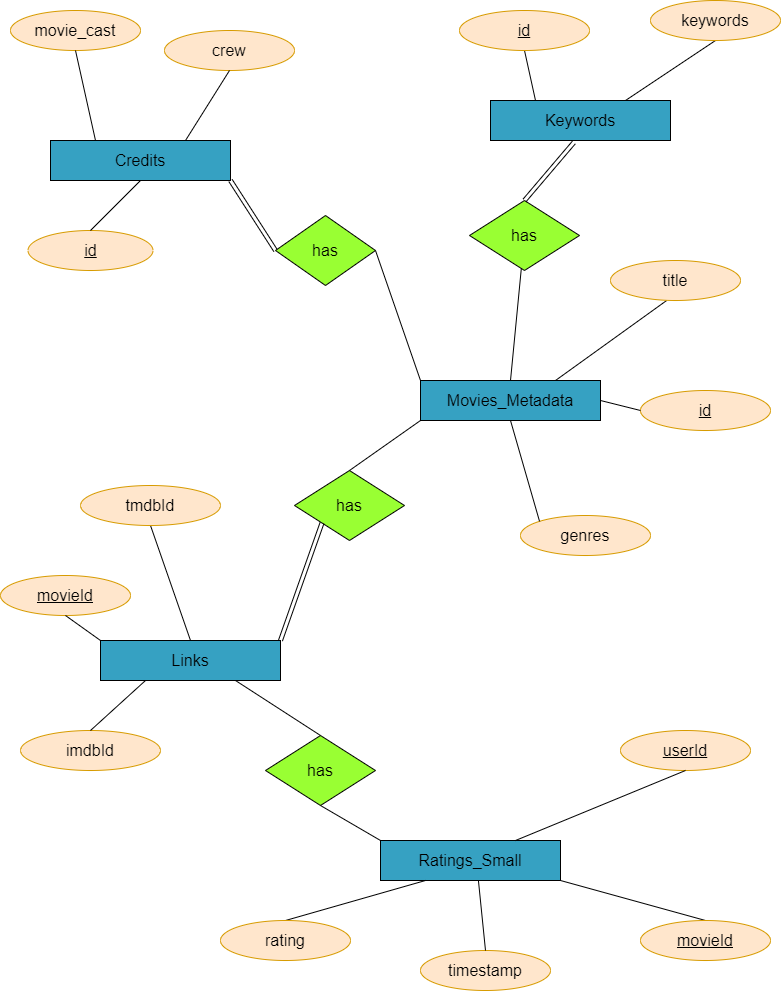

The diagram above was exported from draw.io. Its source (the exported page's mxGraphModel, read from the mxfile embedded in the PNG):
<mxGraphModel dx="1422" dy="745" grid="1" gridSize="10" guides="1" tooltips="1" connect="1" arrows="1" fold="1" page="1" pageScale="1" pageWidth="827" pageHeight="1169" background="#FFFFFF" math="0" shadow="0">
  <root>
    <mxCell id="WIyWlLk6GJQsqaUBKTNV-0" />
    <mxCell id="WIyWlLk6GJQsqaUBKTNV-1" parent="WIyWlLk6GJQsqaUBKTNV-0" />
    <mxCell id="HGCbe8HTjym1AW9IGToO-10" value="&lt;font style=&quot;font-size: 16px&quot;&gt;Ratings_Small&lt;/font&gt;" style="whiteSpace=wrap;html=1;align=center;fillColor=#36A1C2;" parent="WIyWlLk6GJQsqaUBKTNV-1" vertex="1">
      <mxGeometry x="390" y="870" width="180" height="40" as="geometry" />
    </mxCell>
    <mxCell id="HGCbe8HTjym1AW9IGToO-12" value="&lt;font style=&quot;font-size: 16px&quot;&gt;Credits&lt;/font&gt;" style="whiteSpace=wrap;html=1;align=center;fillColor=#36A1C2;" parent="WIyWlLk6GJQsqaUBKTNV-1" vertex="1">
      <mxGeometry x="60" y="170" width="180" height="40" as="geometry" />
    </mxCell>
    <mxCell id="HGCbe8HTjym1AW9IGToO-13" value="&lt;span style=&quot;font-size: 16px&quot;&gt;Keywords&lt;/span&gt;" style="whiteSpace=wrap;html=1;align=center;strokeWidth=1;fillColor=#36A1C2;" parent="WIyWlLk6GJQsqaUBKTNV-1" vertex="1">
      <mxGeometry x="500" y="130" width="180" height="40" as="geometry" />
    </mxCell>
    <mxCell id="HGCbe8HTjym1AW9IGToO-16" value="&lt;span style=&quot;font-size: 16px&quot;&gt;Movies_Metadata&lt;/span&gt;" style="whiteSpace=wrap;html=1;align=center;fillColor=#36A1C2;" parent="WIyWlLk6GJQsqaUBKTNV-1" vertex="1">
      <mxGeometry x="430" y="410" width="180" height="40" as="geometry" />
    </mxCell>
    <mxCell id="HGCbe8HTjym1AW9IGToO-39" value="" style="endArrow=none;html=1;rounded=0;exitX=0.5;exitY=1;exitDx=0;exitDy=0;entryX=0.25;entryY=0;entryDx=0;entryDy=0;" parent="WIyWlLk6GJQsqaUBKTNV-1" source="4NN1-lXyaSP8qDTmeFES-3" target="HGCbe8HTjym1AW9IGToO-13" edge="1">
      <mxGeometry relative="1" as="geometry">
        <mxPoint x="565" y="100" as="sourcePoint" />
        <mxPoint x="490" y="340" as="targetPoint" />
      </mxGeometry>
    </mxCell>
    <mxCell id="HGCbe8HTjym1AW9IGToO-41" value="" style="endArrow=none;html=1;rounded=0;entryX=0.5;entryY=1;entryDx=0;entryDy=0;exitX=0.75;exitY=0;exitDx=0;exitDy=0;" parent="WIyWlLk6GJQsqaUBKTNV-1" source="HGCbe8HTjym1AW9IGToO-13" target="HGCbe8HTjym1AW9IGToO-54" edge="1">
      <mxGeometry relative="1" as="geometry">
        <mxPoint x="330" y="340" as="sourcePoint" />
        <mxPoint x="735" y="100" as="targetPoint" />
      </mxGeometry>
    </mxCell>
    <mxCell id="HGCbe8HTjym1AW9IGToO-42" value="&lt;font style=&quot;font-size: 16px&quot;&gt;id&lt;/font&gt;" style="ellipse;whiteSpace=wrap;html=1;align=center;fontStyle=4;fillColor=#ffe6cc;strokeColor=#d79b00;" parent="WIyWlLk6GJQsqaUBKTNV-1" vertex="1">
      <mxGeometry x="650" y="420" width="130" height="40" as="geometry" />
    </mxCell>
    <mxCell id="HGCbe8HTjym1AW9IGToO-43" value="" style="endArrow=none;html=1;rounded=0;entryX=0.432;entryY=1;entryDx=0;entryDy=0;exitX=0.75;exitY=0;exitDx=0;exitDy=0;entryPerimeter=0;" parent="WIyWlLk6GJQsqaUBKTNV-1" source="HGCbe8HTjym1AW9IGToO-16" target="HGCbe8HTjym1AW9IGToO-44" edge="1">
      <mxGeometry relative="1" as="geometry">
        <mxPoint x="330" y="340" as="sourcePoint" />
        <mxPoint x="490" y="340" as="targetPoint" />
      </mxGeometry>
    </mxCell>
    <mxCell id="HGCbe8HTjym1AW9IGToO-44" value="&lt;font style=&quot;font-size: 16px&quot;&gt;title&lt;/font&gt;" style="ellipse;whiteSpace=wrap;html=1;align=center;strokeWidth=1;fillColor=#ffe6cc;strokeColor=#d79b00;" parent="WIyWlLk6GJQsqaUBKTNV-1" vertex="1">
      <mxGeometry x="620" y="290" width="130" height="40" as="geometry" />
    </mxCell>
    <mxCell id="HGCbe8HTjym1AW9IGToO-45" value="" style="endArrow=none;html=1;rounded=0;exitX=0;exitY=0.5;exitDx=0;exitDy=0;entryX=1;entryY=0.5;entryDx=0;entryDy=0;" parent="WIyWlLk6GJQsqaUBKTNV-1" source="HGCbe8HTjym1AW9IGToO-42" target="HGCbe8HTjym1AW9IGToO-16" edge="1">
      <mxGeometry relative="1" as="geometry">
        <mxPoint x="330" y="440" as="sourcePoint" />
        <mxPoint x="490" y="440" as="targetPoint" />
      </mxGeometry>
    </mxCell>
    <mxCell id="HGCbe8HTjym1AW9IGToO-50" value="&lt;font style=&quot;font-size: 16px&quot;&gt;genres&lt;/font&gt;" style="ellipse;whiteSpace=wrap;html=1;align=center;strokeWidth=1;fillColor=#ffe6cc;strokeColor=#d79b00;" parent="WIyWlLk6GJQsqaUBKTNV-1" vertex="1">
      <mxGeometry x="530" y="545" width="130" height="40" as="geometry" />
    </mxCell>
    <mxCell id="HGCbe8HTjym1AW9IGToO-51" value="" style="endArrow=none;html=1;rounded=0;entryX=0;entryY=0;entryDx=0;entryDy=0;exitX=0.5;exitY=1;exitDx=0;exitDy=0;" parent="WIyWlLk6GJQsqaUBKTNV-1" source="HGCbe8HTjym1AW9IGToO-16" target="HGCbe8HTjym1AW9IGToO-50" edge="1">
      <mxGeometry relative="1" as="geometry">
        <mxPoint x="540" y="480" as="sourcePoint" />
        <mxPoint x="690" y="570" as="targetPoint" />
      </mxGeometry>
    </mxCell>
    <mxCell id="HGCbe8HTjym1AW9IGToO-52" value="&lt;font style=&quot;font-size: 16px&quot;&gt;crew&lt;/font&gt;" style="ellipse;whiteSpace=wrap;html=1;align=center;strokeWidth=1;fillColor=#ffe6cc;strokeColor=#d79b00;" parent="WIyWlLk6GJQsqaUBKTNV-1" vertex="1">
      <mxGeometry x="174" y="60" width="130" height="40" as="geometry" />
    </mxCell>
    <mxCell id="HGCbe8HTjym1AW9IGToO-53" value="" style="endArrow=none;html=1;rounded=0;exitX=0.5;exitY=1;exitDx=0;exitDy=0;entryX=0.75;entryY=0;entryDx=0;entryDy=0;" parent="WIyWlLk6GJQsqaUBKTNV-1" source="HGCbe8HTjym1AW9IGToO-52" target="HGCbe8HTjym1AW9IGToO-12" edge="1">
      <mxGeometry relative="1" as="geometry">
        <mxPoint x="330" y="440" as="sourcePoint" />
        <mxPoint x="490" y="440" as="targetPoint" />
      </mxGeometry>
    </mxCell>
    <mxCell id="HGCbe8HTjym1AW9IGToO-54" value="&lt;font style=&quot;font-size: 16px&quot;&gt;keywords&lt;/font&gt;" style="ellipse;whiteSpace=wrap;html=1;align=center;strokeWidth=1;fillColor=#ffe6cc;strokeColor=#d79b00;" parent="WIyWlLk6GJQsqaUBKTNV-1" vertex="1">
      <mxGeometry x="660" y="30" width="130" height="40" as="geometry" />
    </mxCell>
    <mxCell id="HGCbe8HTjym1AW9IGToO-55" value="&lt;font style=&quot;font-size: 16px&quot;&gt;id&lt;/font&gt;" style="ellipse;whiteSpace=wrap;html=1;align=center;fontStyle=4;strokeWidth=1;fillColor=#ffe6cc;strokeColor=#d79b00;" parent="WIyWlLk6GJQsqaUBKTNV-1" vertex="1">
      <mxGeometry x="37.5" y="260" width="125" height="40" as="geometry" />
    </mxCell>
    <mxCell id="HGCbe8HTjym1AW9IGToO-56" value="" style="endArrow=none;html=1;rounded=0;exitX=0.5;exitY=0;exitDx=0;exitDy=0;entryX=0.5;entryY=1;entryDx=0;entryDy=0;" parent="WIyWlLk6GJQsqaUBKTNV-1" source="HGCbe8HTjym1AW9IGToO-55" target="HGCbe8HTjym1AW9IGToO-12" edge="1">
      <mxGeometry relative="1" as="geometry">
        <mxPoint x="330" y="440" as="sourcePoint" />
        <mxPoint x="490" y="440" as="targetPoint" />
      </mxGeometry>
    </mxCell>
    <mxCell id="HGCbe8HTjym1AW9IGToO-57" value="&lt;font style=&quot;font-size: 16px&quot;&gt;movieId&lt;/font&gt;" style="ellipse;whiteSpace=wrap;html=1;align=center;fontStyle=4;strokeWidth=1;fillColor=#ffe6cc;strokeColor=#d79b00;" parent="WIyWlLk6GJQsqaUBKTNV-1" vertex="1">
      <mxGeometry x="10" y="605" width="130" height="40" as="geometry" />
    </mxCell>
    <mxCell id="HGCbe8HTjym1AW9IGToO-58" value="" style="endArrow=none;html=1;rounded=0;exitX=0.5;exitY=1;exitDx=0;exitDy=0;entryX=0;entryY=0;entryDx=0;entryDy=0;" parent="WIyWlLk6GJQsqaUBKTNV-1" source="HGCbe8HTjym1AW9IGToO-57" target="4NN1-lXyaSP8qDTmeFES-0" edge="1">
      <mxGeometry relative="1" as="geometry">
        <mxPoint x="330" y="440" as="sourcePoint" />
        <mxPoint x="140" y="600" as="targetPoint" />
      </mxGeometry>
    </mxCell>
    <mxCell id="HGCbe8HTjym1AW9IGToO-60" value="" style="endArrow=none;html=1;rounded=0;exitX=0.5;exitY=1;exitDx=0;exitDy=0;entryX=0.5;entryY=0;entryDx=0;entryDy=0;" parent="WIyWlLk6GJQsqaUBKTNV-1" source="4NN1-lXyaSP8qDTmeFES-5" target="4NN1-lXyaSP8qDTmeFES-0" edge="1">
      <mxGeometry relative="1" as="geometry">
        <mxPoint x="170" y="580" as="sourcePoint" />
        <mxPoint x="180" y="600" as="targetPoint" />
      </mxGeometry>
    </mxCell>
    <mxCell id="HGCbe8HTjym1AW9IGToO-69" value="&lt;font style=&quot;font-size: 16px&quot;&gt;imdbId&lt;/font&gt;" style="ellipse;whiteSpace=wrap;html=1;align=center;strokeWidth=1;fillColor=#ffe6cc;strokeColor=#d79b00;" parent="WIyWlLk6GJQsqaUBKTNV-1" vertex="1">
      <mxGeometry x="30" y="760" width="140" height="40" as="geometry" />
    </mxCell>
    <mxCell id="HGCbe8HTjym1AW9IGToO-73" value="" style="endArrow=none;html=1;rounded=0;exitX=1;exitY=1;exitDx=0;exitDy=0;entryX=0.5;entryY=0;entryDx=0;entryDy=0;" parent="WIyWlLk6GJQsqaUBKTNV-1" source="HGCbe8HTjym1AW9IGToO-10" target="4NN1-lXyaSP8qDTmeFES-6" edge="1">
      <mxGeometry relative="1" as="geometry">
        <mxPoint x="740" y="800" as="sourcePoint" />
        <mxPoint x="725" y="980" as="targetPoint" />
      </mxGeometry>
    </mxCell>
    <mxCell id="HGCbe8HTjym1AW9IGToO-74" value="&lt;font style=&quot;font-size: 16px&quot;&gt;timestamp&lt;/font&gt;" style="ellipse;whiteSpace=wrap;html=1;align=center;strokeWidth=1;fillColor=#ffe6cc;strokeColor=#d79b00;" parent="WIyWlLk6GJQsqaUBKTNV-1" vertex="1">
      <mxGeometry x="430" y="980" width="130" height="40" as="geometry" />
    </mxCell>
    <mxCell id="HGCbe8HTjym1AW9IGToO-75" value="" style="endArrow=none;html=1;rounded=0;exitX=0.5;exitY=0;exitDx=0;exitDy=0;entryX=0.544;entryY=1;entryDx=0;entryDy=0;entryPerimeter=0;" parent="WIyWlLk6GJQsqaUBKTNV-1" source="HGCbe8HTjym1AW9IGToO-74" target="HGCbe8HTjym1AW9IGToO-10" edge="1">
      <mxGeometry relative="1" as="geometry">
        <mxPoint x="330" y="740" as="sourcePoint" />
        <mxPoint x="670" y="800" as="targetPoint" />
      </mxGeometry>
    </mxCell>
    <mxCell id="HGCbe8HTjym1AW9IGToO-77" value="" style="endArrow=none;html=1;rounded=0;exitX=0.25;exitY=1;exitDx=0;exitDy=0;entryX=0.5;entryY=0;entryDx=0;entryDy=0;" parent="WIyWlLk6GJQsqaUBKTNV-1" source="HGCbe8HTjym1AW9IGToO-10" target="4NN1-lXyaSP8qDTmeFES-7" edge="1">
      <mxGeometry relative="1" as="geometry">
        <mxPoint x="330" y="740" as="sourcePoint" />
        <mxPoint x="287.9778861565128" y="1001.348075895658" as="targetPoint" />
      </mxGeometry>
    </mxCell>
    <mxCell id="HGCbe8HTjym1AW9IGToO-80" value="&lt;font style=&quot;font-size: 16px&quot;&gt;userId&lt;/font&gt;" style="ellipse;whiteSpace=wrap;html=1;align=center;fontStyle=4;strokeWidth=1;fillColor=#ffe6cc;strokeColor=#d79b00;" parent="WIyWlLk6GJQsqaUBKTNV-1" vertex="1">
      <mxGeometry x="630" y="760" width="130" height="40" as="geometry" />
    </mxCell>
    <mxCell id="HGCbe8HTjym1AW9IGToO-81" value="" style="endArrow=none;html=1;rounded=0;entryX=0.5;entryY=1;entryDx=0;entryDy=0;exitX=0.75;exitY=0;exitDx=0;exitDy=0;" parent="WIyWlLk6GJQsqaUBKTNV-1" source="HGCbe8HTjym1AW9IGToO-10" target="HGCbe8HTjym1AW9IGToO-80" edge="1">
      <mxGeometry relative="1" as="geometry">
        <mxPoint x="330" y="840" as="sourcePoint" />
        <mxPoint x="490" y="840" as="targetPoint" />
      </mxGeometry>
    </mxCell>
    <mxCell id="HGCbe8HTjym1AW9IGToO-95" value="&lt;span style=&quot;font-size: 16px&quot;&gt;has&lt;/span&gt;" style="shape=rhombus;perimeter=rhombusPerimeter;whiteSpace=wrap;html=1;align=center;strokeWidth=1;fillColor=#99FF33;rotation=0;" parent="WIyWlLk6GJQsqaUBKTNV-1" vertex="1">
      <mxGeometry x="285" y="245" width="100" height="70" as="geometry" />
    </mxCell>
    <mxCell id="HGCbe8HTjym1AW9IGToO-96" value="&lt;span style=&quot;font-size: 16px&quot;&gt;has&lt;/span&gt;" style="shape=rhombus;perimeter=rhombusPerimeter;whiteSpace=wrap;html=1;align=center;strokeWidth=1;fillColor=#99FF33;" parent="WIyWlLk6GJQsqaUBKTNV-1" vertex="1">
      <mxGeometry x="304" y="500" width="110" height="70" as="geometry" />
    </mxCell>
    <mxCell id="HGCbe8HTjym1AW9IGToO-97" value="&lt;span style=&quot;font-size: 16px&quot;&gt;has&lt;/span&gt;" style="shape=rhombus;perimeter=rhombusPerimeter;whiteSpace=wrap;html=1;align=center;strokeWidth=1;fillColor=#99FF33;" parent="WIyWlLk6GJQsqaUBKTNV-1" vertex="1">
      <mxGeometry x="275" y="765" width="110" height="70" as="geometry" />
    </mxCell>
    <mxCell id="HGCbe8HTjym1AW9IGToO-98" value="&lt;font style=&quot;font-size: 16px&quot;&gt;has&lt;/font&gt;" style="shape=rhombus;perimeter=rhombusPerimeter;whiteSpace=wrap;html=1;align=center;strokeWidth=1;fillColor=#99FF33;" parent="WIyWlLk6GJQsqaUBKTNV-1" vertex="1">
      <mxGeometry x="479" y="230" width="110" height="70" as="geometry" />
    </mxCell>
    <mxCell id="HGCbe8HTjym1AW9IGToO-103" value="" style="endArrow=none;html=1;rounded=0;shape=link;entryX=0;entryY=1;entryDx=0;entryDy=0;exitX=1;exitY=0;exitDx=0;exitDy=0;" parent="WIyWlLk6GJQsqaUBKTNV-1" source="4NN1-lXyaSP8qDTmeFES-0" target="HGCbe8HTjym1AW9IGToO-96" edge="1">
      <mxGeometry relative="1" as="geometry">
        <mxPoint x="260" y="620" as="sourcePoint" />
        <mxPoint x="410" y="604" as="targetPoint" />
      </mxGeometry>
    </mxCell>
    <mxCell id="HGCbe8HTjym1AW9IGToO-105" value="" style="endArrow=none;html=1;rounded=0;shape=link;entryX=0.463;entryY=1.05;entryDx=0;entryDy=0;entryPerimeter=0;exitX=0.5;exitY=0;exitDx=0;exitDy=0;" parent="WIyWlLk6GJQsqaUBKTNV-1" source="HGCbe8HTjym1AW9IGToO-98" target="HGCbe8HTjym1AW9IGToO-13" edge="1">
      <mxGeometry relative="1" as="geometry">
        <mxPoint x="500" y="190" as="sourcePoint" />
        <mxPoint x="660" y="190" as="targetPoint" />
      </mxGeometry>
    </mxCell>
    <mxCell id="HGCbe8HTjym1AW9IGToO-106" value="" style="endArrow=none;html=1;rounded=0;entryX=0.5;entryY=0;entryDx=0;entryDy=0;" parent="WIyWlLk6GJQsqaUBKTNV-1" source="HGCbe8HTjym1AW9IGToO-98" target="HGCbe8HTjym1AW9IGToO-16" edge="1">
      <mxGeometry relative="1" as="geometry">
        <mxPoint x="345" y="270" as="sourcePoint" />
        <mxPoint x="518" y="438" as="targetPoint" />
      </mxGeometry>
    </mxCell>
    <mxCell id="HGCbe8HTjym1AW9IGToO-108" value="" style="endArrow=none;html=1;rounded=0;exitX=1;exitY=0.5;exitDx=0;exitDy=0;entryX=0;entryY=0;entryDx=0;entryDy=0;" parent="WIyWlLk6GJQsqaUBKTNV-1" source="HGCbe8HTjym1AW9IGToO-95" target="HGCbe8HTjym1AW9IGToO-16" edge="1">
      <mxGeometry relative="1" as="geometry">
        <mxPoint x="330" y="510" as="sourcePoint" />
        <mxPoint x="490" y="510" as="targetPoint" />
      </mxGeometry>
    </mxCell>
    <mxCell id="HGCbe8HTjym1AW9IGToO-109" value="" style="endArrow=none;html=1;rounded=0;entryX=0;entryY=1;entryDx=0;entryDy=0;exitX=0.5;exitY=0;exitDx=0;exitDy=0;" parent="WIyWlLk6GJQsqaUBKTNV-1" source="HGCbe8HTjym1AW9IGToO-96" target="HGCbe8HTjym1AW9IGToO-16" edge="1">
      <mxGeometry relative="1" as="geometry">
        <mxPoint x="330" y="510" as="sourcePoint" />
        <mxPoint x="490" y="510" as="targetPoint" />
      </mxGeometry>
    </mxCell>
    <mxCell id="HGCbe8HTjym1AW9IGToO-111" value="" style="endArrow=none;html=1;rounded=0;exitX=0.5;exitY=0;exitDx=0;exitDy=0;entryX=0.75;entryY=1;entryDx=0;entryDy=0;" parent="WIyWlLk6GJQsqaUBKTNV-1" source="HGCbe8HTjym1AW9IGToO-97" target="4NN1-lXyaSP8qDTmeFES-0" edge="1">
      <mxGeometry relative="1" as="geometry">
        <mxPoint x="330" y="610" as="sourcePoint" />
        <mxPoint x="380" y="670" as="targetPoint" />
      </mxGeometry>
    </mxCell>
    <mxCell id="HGCbe8HTjym1AW9IGToO-112" value="" style="endArrow=none;html=1;rounded=0;entryX=0;entryY=0;entryDx=0;entryDy=0;exitX=0.5;exitY=1;exitDx=0;exitDy=0;" parent="WIyWlLk6GJQsqaUBKTNV-1" source="HGCbe8HTjym1AW9IGToO-97" target="HGCbe8HTjym1AW9IGToO-10" edge="1">
      <mxGeometry relative="1" as="geometry">
        <mxPoint x="330" y="610" as="sourcePoint" />
        <mxPoint x="490" y="610" as="targetPoint" />
      </mxGeometry>
    </mxCell>
    <mxCell id="4NN1-lXyaSP8qDTmeFES-0" value="&lt;font style=&quot;font-size: 16px&quot;&gt;Links&lt;/font&gt;" style="whiteSpace=wrap;html=1;align=center;strokeWidth=1;fillColor=#36A1C2;" vertex="1" parent="WIyWlLk6GJQsqaUBKTNV-1">
      <mxGeometry x="110" y="670" width="180" height="40" as="geometry" />
    </mxCell>
    <mxCell id="4NN1-lXyaSP8qDTmeFES-3" value="&lt;font style=&quot;font-size: 16px&quot;&gt;id&lt;/font&gt;" style="ellipse;whiteSpace=wrap;html=1;align=center;fontStyle=4;strokeWidth=1;fillColor=#ffe6cc;strokeColor=#d79b00;" vertex="1" parent="WIyWlLk6GJQsqaUBKTNV-1">
      <mxGeometry x="469" y="40" width="130" height="40" as="geometry" />
    </mxCell>
    <mxCell id="4NN1-lXyaSP8qDTmeFES-4" value="" style="endArrow=none;html=1;rounded=0;exitX=0.25;exitY=1;exitDx=0;exitDy=0;entryX=0.5;entryY=0;entryDx=0;entryDy=0;entryPerimeter=0;" edge="1" parent="WIyWlLk6GJQsqaUBKTNV-1" source="4NN1-lXyaSP8qDTmeFES-0" target="HGCbe8HTjym1AW9IGToO-69">
      <mxGeometry relative="1" as="geometry">
        <mxPoint x="125" y="705" as="sourcePoint" />
        <mxPoint x="135" y="780" as="targetPoint" />
      </mxGeometry>
    </mxCell>
    <mxCell id="4NN1-lXyaSP8qDTmeFES-5" value="&lt;font style=&quot;font-size: 16px&quot;&gt;tmdbId&lt;/font&gt;" style="ellipse;whiteSpace=wrap;html=1;align=center;strokeWidth=1;fillColor=#ffe6cc;strokeColor=#d79b00;" vertex="1" parent="WIyWlLk6GJQsqaUBKTNV-1">
      <mxGeometry x="90" y="515" width="140" height="40" as="geometry" />
    </mxCell>
    <mxCell id="4NN1-lXyaSP8qDTmeFES-6" value="&lt;font style=&quot;font-size: 16px&quot;&gt;movieId&lt;/font&gt;" style="ellipse;whiteSpace=wrap;html=1;align=center;fontStyle=4;strokeWidth=1;fillColor=#ffe6cc;strokeColor=#d79b00;" vertex="1" parent="WIyWlLk6GJQsqaUBKTNV-1">
      <mxGeometry x="650" y="950" width="130" height="40" as="geometry" />
    </mxCell>
    <mxCell id="4NN1-lXyaSP8qDTmeFES-7" value="&lt;font style=&quot;font-size: 16px&quot;&gt;rating&lt;/font&gt;" style="ellipse;whiteSpace=wrap;html=1;align=center;strokeWidth=1;fillColor=#ffe6cc;strokeColor=#d79b00;" vertex="1" parent="WIyWlLk6GJQsqaUBKTNV-1">
      <mxGeometry x="230" y="950" width="130" height="40" as="geometry" />
    </mxCell>
    <mxCell id="4NN1-lXyaSP8qDTmeFES-8" value="&lt;font style=&quot;font-size: 16px&quot;&gt;movie_cast&lt;/font&gt;" style="ellipse;whiteSpace=wrap;html=1;align=center;strokeWidth=1;fillColor=#ffe6cc;strokeColor=#d79b00;" vertex="1" parent="WIyWlLk6GJQsqaUBKTNV-1">
      <mxGeometry x="20" y="40" width="130" height="40" as="geometry" />
    </mxCell>
    <mxCell id="4NN1-lXyaSP8qDTmeFES-9" value="" style="endArrow=none;html=1;rounded=0;exitX=0.5;exitY=1;exitDx=0;exitDy=0;entryX=0.25;entryY=0;entryDx=0;entryDy=0;" edge="1" parent="WIyWlLk6GJQsqaUBKTNV-1" source="4NN1-lXyaSP8qDTmeFES-8" target="HGCbe8HTjym1AW9IGToO-12">
      <mxGeometry relative="1" as="geometry">
        <mxPoint x="100" y="110" as="sourcePoint" />
        <mxPoint x="160" y="150" as="targetPoint" />
      </mxGeometry>
    </mxCell>
    <mxCell id="4NN1-lXyaSP8qDTmeFES-10" value="" style="endArrow=none;html=1;rounded=0;shape=link;entryX=1;entryY=1;entryDx=0;entryDy=0;exitX=0;exitY=0.5;exitDx=0;exitDy=0;" edge="1" parent="WIyWlLk6GJQsqaUBKTNV-1" source="HGCbe8HTjym1AW9IGToO-95" target="HGCbe8HTjym1AW9IGToO-12">
      <mxGeometry relative="1" as="geometry">
        <mxPoint x="335.65999999999997" y="209" as="sourcePoint" />
        <mxPoint x="384.9999999999999" y="151" as="targetPoint" />
      </mxGeometry>
    </mxCell>
  </root>
</mxGraphModel>